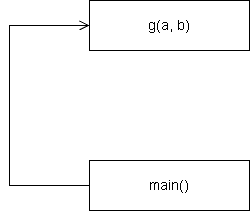

The diagram above was exported from draw.io. Its source (the exported page's mxGraphModel, read from the mxfile embedded in the PNG):
<mxGraphModel dx="1030" dy="570" grid="0" gridSize="10" guides="1" tooltips="1" connect="1" arrows="1" fold="1" page="1" pageScale="1" pageWidth="490" pageHeight="335" background="light-dark(#FFFFFF,#FFFFFF)" math="0" shadow="0">
  <root>
    <mxCell id="0" />
    <mxCell id="1" parent="0" />
    <mxCell id="sg" parent="1" style="rounded=0;whiteSpace=wrap;html=1;fontSize=14;strokeColor=light-dark(#000000,#000000);fillColor=light-dark(#FFFFFF,#FFFFFF);fontColor=light-dark(#000000,#000000);" value="g(a, b)" vertex="1">
      <mxGeometry height="50" width="160" x="250" y="45" as="geometry" />
    </mxCell>
    <mxCell id="sm" parent="1" style="rounded=0;whiteSpace=wrap;html=1;fontSize=14;strokeColor=light-dark(#000000,#000000);fillColor=light-dark(#FFFFFF,#FFFFFF);fontColor=light-dark(#000000,#000000);" value="main()" vertex="1">
      <mxGeometry height="50" width="160" x="250" y="205" as="geometry" />
    </mxCell>
    <mxCell id="se0" edge="1" parent="1" source="sm" style="edgeStyle=orthogonalEdgeStyle;rounded=0;html=1;endArrow=open;endFill=0;endSize=8;strokeColor=light-dark(#000000,#000000);exitX=0;exitY=0.5;exitDx=0;exitDy=0;entryX=0;entryY=0.5;entryDx=0;entryDy=0;" target="sg" value="">
      <mxGeometry relative="1" as="geometry">
        <Array as="points">
          <mxPoint x="170" y="230" />
          <mxPoint x="170" y="70" />
        </Array>
      </mxGeometry>
    </mxCell>
  </root>
</mxGraphModel>